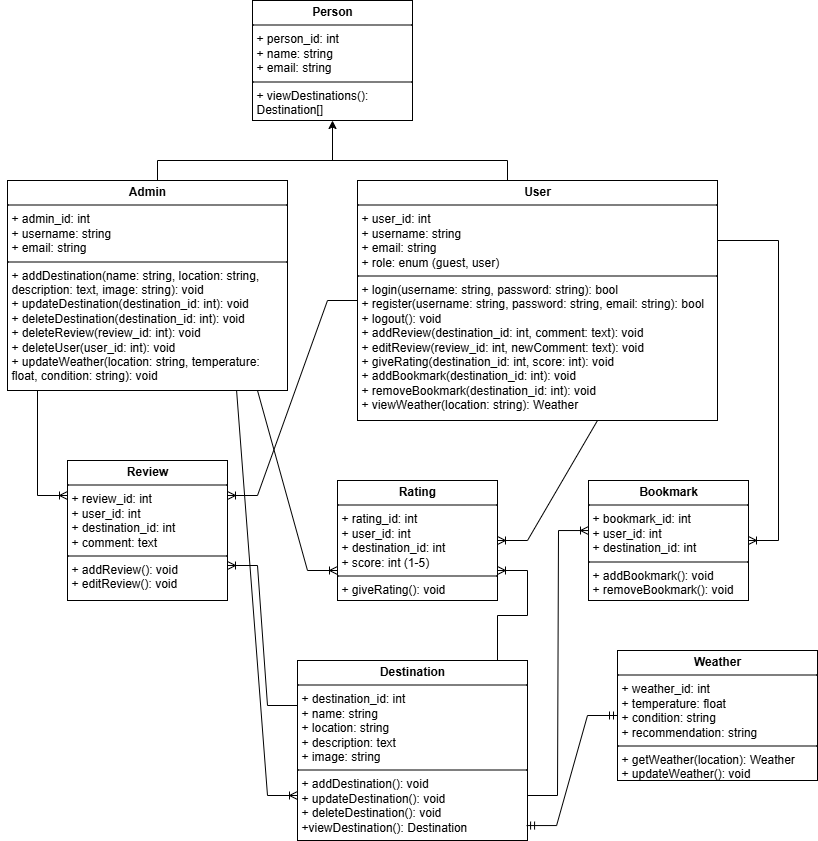

The diagram above was exported from draw.io. Its source (the exported page's mxGraphModel, read from the mxfile embedded in the PNG):
<mxGraphModel dx="2268" dy="786" grid="1" gridSize="10" guides="1" tooltips="1" connect="1" arrows="1" fold="1" page="1" pageScale="1" pageWidth="850" pageHeight="1100" math="0" shadow="0">
  <root>
    <mxCell id="0" />
    <mxCell id="1" parent="0" />
    <mxCell id="qgQICW0LK74ACEUBY1MC-2" value="&lt;p style=&quot;margin:0px;margin-top:4px;text-align:center;&quot;&gt;&lt;b&gt;User&lt;/b&gt;&lt;/p&gt;&lt;hr size=&quot;1&quot; style=&quot;border-style:solid;&quot;&gt;&lt;p style=&quot;margin:0px;margin-left:4px;&quot;&gt;+ user_id: int&lt;/p&gt;&lt;p style=&quot;margin:0px;margin-left:4px;&quot;&gt;+ username: string&lt;/p&gt;&lt;p style=&quot;margin:0px;margin-left:4px;&quot;&gt;+ email: string&lt;/p&gt;&lt;p style=&quot;margin:0px;margin-left:4px;&quot;&gt;+ role: enum (guest, user)&lt;/p&gt;&lt;hr size=&quot;1&quot; style=&quot;border-style:solid;&quot;&gt;&lt;p style=&quot;margin:0px;margin-left:4px;&quot;&gt;&lt;span style=&quot;background-color: transparent; color: light-dark(rgb(0, 0, 0), rgb(255, 255, 255));&quot;&gt;+ login(username: string, password: string): bool&lt;/span&gt;&lt;/p&gt;&lt;p style=&quot;margin:0px;margin-left:4px;&quot;&gt;+ register(username: string, password: string, email: string): bool&lt;/p&gt;&lt;p style=&quot;margin:0px;margin-left:4px;&quot;&gt;+ logout(): void&lt;/p&gt;&lt;p style=&quot;margin:0px;margin-left:4px;&quot;&gt;&lt;span style=&quot;background-color: transparent; color: light-dark(rgb(0, 0, 0), rgb(255, 255, 255));&quot;&gt;+ addReview(destination_id: int, comment: text): void&lt;/span&gt;&lt;/p&gt;&lt;p style=&quot;margin:0px;margin-left:4px;&quot;&gt;+ editReview(review_id: int, newComment: text): void&lt;/p&gt;&lt;p style=&quot;margin:0px;margin-left:4px;&quot;&gt;&lt;span style=&quot;background-color: transparent; color: light-dark(rgb(0, 0, 0), rgb(255, 255, 255));&quot;&gt;+ giveRating(destination_id: int, score: int): void&lt;/span&gt;&lt;/p&gt;&lt;p style=&quot;margin:0px;margin-left:4px;&quot;&gt;&lt;span style=&quot;background-color: transparent; color: light-dark(rgb(0, 0, 0), rgb(255, 255, 255));&quot;&gt;+ addBookmark(destination_id: int): void&lt;/span&gt;&lt;/p&gt;&lt;p style=&quot;margin:0px;margin-left:4px;&quot;&gt;+ removeBookmark(destination_id: int): void&lt;/p&gt;&lt;p style=&quot;margin:0px;margin-left:4px;&quot;&gt;&lt;span style=&quot;background-color: transparent; color: light-dark(rgb(0, 0, 0), rgb(255, 255, 255));&quot;&gt;+ viewWeather(location: string): Weather&lt;/span&gt;&lt;/p&gt;&lt;div&gt;&lt;br&gt;&lt;/div&gt;" style="verticalAlign=top;align=left;overflow=fill;html=1;whiteSpace=wrap;" parent="1" vertex="1">
      <mxGeometry x="-10" y="280" width="360" height="240" as="geometry" />
    </mxCell>
    <mxCell id="qgQICW0LK74ACEUBY1MC-3" value="&lt;p style=&quot;margin:0px;margin-top:4px;text-align:center;&quot;&gt;&lt;b&gt;Destination&lt;/b&gt;&lt;/p&gt;&lt;hr size=&quot;1&quot; style=&quot;border-style:solid;&quot;&gt;&lt;p style=&quot;margin:0px;margin-left:4px;&quot;&gt;+ destination_id: int&lt;/p&gt;&lt;p style=&quot;margin:0px;margin-left:4px;&quot;&gt;+ name: string&lt;/p&gt;&lt;p style=&quot;margin:0px;margin-left:4px;&quot;&gt;+ location: string&lt;/p&gt;&lt;p style=&quot;margin:0px;margin-left:4px;&quot;&gt;+ description: text&lt;/p&gt;&lt;p style=&quot;margin:0px;margin-left:4px;&quot;&gt;+ image: string&lt;/p&gt;&lt;hr size=&quot;1&quot; style=&quot;border-style:solid;&quot;&gt;&lt;p style=&quot;margin:0px;margin-left:4px;&quot;&gt;+ addDestination(): void&lt;/p&gt;&lt;p style=&quot;margin:0px;margin-left:4px;&quot;&gt;+ updateDestination(): void&lt;/p&gt;&lt;p style=&quot;margin:0px;margin-left:4px;&quot;&gt;+ deleteDestination(): void&lt;/p&gt;&lt;p style=&quot;margin:0px;margin-left:4px;&quot;&gt;+viewDestination(): Destination&lt;/p&gt;" style="verticalAlign=top;align=left;overflow=fill;html=1;whiteSpace=wrap;" parent="1" vertex="1">
      <mxGeometry x="-70" y="760" width="230" height="180" as="geometry" />
    </mxCell>
    <mxCell id="NJlVgonhsNZBhKp8lkvo-1" value="&lt;p style=&quot;margin:0px;margin-top:4px;text-align:center;&quot;&gt;&lt;b&gt;Weather&lt;/b&gt;&lt;/p&gt;&lt;hr size=&quot;1&quot; style=&quot;border-style:solid;&quot;&gt;&lt;p style=&quot;margin:0px;margin-left:4px;&quot;&gt;+ weather_id: int&lt;/p&gt;&lt;p style=&quot;margin:0px;margin-left:4px;&quot;&gt;+ temperature: float&lt;/p&gt;&lt;p style=&quot;margin:0px;margin-left:4px;&quot;&gt;+ condition: string&lt;/p&gt;&lt;p style=&quot;margin:0px;margin-left:4px;&quot;&gt;+ recommendation: string&lt;/p&gt;&lt;hr size=&quot;1&quot; style=&quot;border-style:solid;&quot;&gt;&lt;p style=&quot;margin:0px;margin-left:4px;&quot;&gt;+ getWeather(location): Weather&lt;/p&gt;&lt;p style=&quot;margin:0px;margin-left:4px;&quot;&gt;+ updateWeather(): void&lt;/p&gt;" style="verticalAlign=top;align=left;overflow=fill;html=1;whiteSpace=wrap;" parent="1" vertex="1">
      <mxGeometry x="250" y="750" width="200" height="130" as="geometry" />
    </mxCell>
    <mxCell id="NJlVgonhsNZBhKp8lkvo-3" value="&lt;p style=&quot;margin:0px;margin-top:4px;text-align:center;&quot;&gt;&lt;b&gt;Rating&lt;/b&gt;&lt;/p&gt;&lt;hr size=&quot;1&quot; style=&quot;border-style:solid;&quot;&gt;&lt;p style=&quot;margin:0px;margin-left:4px;&quot;&gt;+ rating_id: int&lt;/p&gt;&lt;p style=&quot;margin:0px;margin-left:4px;&quot;&gt;+ user_id: int&lt;/p&gt;&lt;p style=&quot;margin:0px;margin-left:4px;&quot;&gt;+ destination_id: int&lt;/p&gt;&lt;p style=&quot;margin:0px;margin-left:4px;&quot;&gt;+ score: int (1-5)&lt;/p&gt;&lt;hr size=&quot;1&quot; style=&quot;border-style:solid;&quot;&gt;&lt;p style=&quot;margin:0px;margin-left:4px;&quot;&gt;+ giveRating(): void&lt;/p&gt;" style="verticalAlign=top;align=left;overflow=fill;html=1;whiteSpace=wrap;" parent="1" vertex="1">
      <mxGeometry x="-30" y="580" width="160" height="120" as="geometry" />
    </mxCell>
    <mxCell id="NJlVgonhsNZBhKp8lkvo-2" value="&lt;p style=&quot;margin:0px;margin-top:4px;text-align:center;&quot;&gt;&lt;b&gt;Review&lt;/b&gt;&lt;/p&gt;&lt;hr size=&quot;1&quot; style=&quot;border-style:solid;&quot;&gt;&lt;p style=&quot;margin:0px;margin-left:4px;&quot;&gt;+ review_id: int&lt;/p&gt;&lt;p style=&quot;margin:0px;margin-left:4px;&quot;&gt;+ user_id: int&lt;/p&gt;&lt;p style=&quot;margin:0px;margin-left:4px;&quot;&gt;+ destination_id: int&lt;/p&gt;&lt;p style=&quot;margin:0px;margin-left:4px;&quot;&gt;+ comment: text&lt;/p&gt;&lt;hr size=&quot;1&quot; style=&quot;border-style:solid;&quot;&gt;&lt;p style=&quot;margin:0px;margin-left:4px;&quot;&gt;+ addReview(): void&lt;/p&gt;&lt;p style=&quot;margin:0px;margin-left:4px;&quot;&gt;+ editReview(): void&lt;/p&gt;" style="verticalAlign=top;align=left;overflow=fill;html=1;whiteSpace=wrap;" parent="1" vertex="1">
      <mxGeometry x="-300" y="560" width="160" height="140" as="geometry" />
    </mxCell>
    <mxCell id="NJlVgonhsNZBhKp8lkvo-4" value="&lt;p style=&quot;margin:0px;margin-top:4px;text-align:center;&quot;&gt;&lt;b&gt;Bookmark&lt;/b&gt;&lt;/p&gt;&lt;hr size=&quot;1&quot; style=&quot;border-style:solid;&quot;&gt;&lt;p style=&quot;margin:0px;margin-left:4px;&quot;&gt;+ bookmark_id: int&lt;/p&gt;&lt;p style=&quot;margin:0px;margin-left:4px;&quot;&gt;+ user_id: int&lt;/p&gt;&lt;p style=&quot;margin:0px;margin-left:4px;&quot;&gt;+ destination_id: int&lt;/p&gt;&lt;hr size=&quot;1&quot; style=&quot;border-style:solid;&quot;&gt;&lt;p style=&quot;margin:0px;margin-left:4px;&quot;&gt;+ addBookmark(): void&lt;/p&gt;&lt;p style=&quot;margin:0px;margin-left:4px;&quot;&gt;+ removeBookmark(): void&lt;/p&gt;" style="verticalAlign=top;align=left;overflow=fill;html=1;whiteSpace=wrap;" parent="1" vertex="1">
      <mxGeometry x="221" y="580" width="160" height="120" as="geometry" />
    </mxCell>
    <mxCell id="aFpcHMePz4L0bfLUUMgA-1" value="" style="edgeStyle=entityRelationEdgeStyle;fontSize=12;html=1;endArrow=ERoneToMany;rounded=0;entryX=1;entryY=0.25;entryDx=0;entryDy=0;exitX=0;exitY=0.5;exitDx=0;exitDy=0;" parent="1" source="qgQICW0LK74ACEUBY1MC-2" target="NJlVgonhsNZBhKp8lkvo-2" edge="1">
      <mxGeometry width="100" height="100" relative="1" as="geometry">
        <mxPoint x="210" y="260" as="sourcePoint" />
        <mxPoint x="310" y="160" as="targetPoint" />
      </mxGeometry>
    </mxCell>
    <mxCell id="f2jFlIaPFaj_Kf0eW3Qv-1" value="" style="edgeStyle=entityRelationEdgeStyle;fontSize=12;html=1;endArrow=ERoneToMany;rounded=0;entryX=1;entryY=0.5;entryDx=0;entryDy=0;exitX=0.75;exitY=1;exitDx=0;exitDy=0;" parent="1" source="qgQICW0LK74ACEUBY1MC-2" target="NJlVgonhsNZBhKp8lkvo-3" edge="1">
      <mxGeometry width="100" height="100" relative="1" as="geometry">
        <mxPoint x="150" y="530" as="sourcePoint" />
        <mxPoint x="130" y="618.08" as="targetPoint" />
        <Array as="points">
          <mxPoint x="170" y="560" />
        </Array>
      </mxGeometry>
    </mxCell>
    <mxCell id="f2jFlIaPFaj_Kf0eW3Qv-2" value="" style="edgeStyle=entityRelationEdgeStyle;fontSize=12;html=1;endArrow=ERoneToMany;rounded=0;exitX=1;exitY=0.25;exitDx=0;exitDy=0;" parent="1" source="qgQICW0LK74ACEUBY1MC-2" target="NJlVgonhsNZBhKp8lkvo-4" edge="1">
      <mxGeometry width="100" height="100" relative="1" as="geometry">
        <mxPoint x="380" y="460" as="sourcePoint" />
        <mxPoint x="480" y="360" as="targetPoint" />
      </mxGeometry>
    </mxCell>
    <mxCell id="aFpcHMePz4L0bfLUUMgA-2" value="&lt;p style=&quot;margin:0px;margin-top:4px;text-align:center;&quot;&gt;&lt;b&gt;Admin&lt;/b&gt;&lt;/p&gt;&lt;hr size=&quot;1&quot; style=&quot;border-style:solid;&quot;&gt;&lt;p style=&quot;margin:0px;margin-left:4px;&quot;&gt;+ admin_id: int&lt;/p&gt;&lt;p style=&quot;margin:0px;margin-left:4px;&quot;&gt;+ username: string&lt;/p&gt;&lt;p style=&quot;margin:0px;margin-left:4px;&quot;&gt;+ email: string&lt;/p&gt;&lt;hr size=&quot;1&quot; style=&quot;border-style:solid;&quot;&gt;&lt;p style=&quot;margin:0px;margin-left:4px;&quot;&gt;+ addDestination(name: string, location: string, description: text, image: string): void&lt;/p&gt;&lt;p style=&quot;margin:0px;margin-left:4px;&quot;&gt;+ updateDestination(destination_id: int): void&lt;/p&gt;&lt;p style=&quot;margin:0px;margin-left:4px;&quot;&gt;+ deleteDestination(destination_id: int): void&lt;/p&gt;&lt;p style=&quot;margin:0px;margin-left:4px;&quot;&gt;&lt;span style=&quot;background-color: transparent; color: light-dark(rgb(0, 0, 0), rgb(255, 255, 255));&quot;&gt;+ deleteReview(review_id: int): void&lt;/span&gt;&lt;/p&gt;&lt;p style=&quot;margin:0px;margin-left:4px;&quot;&gt;+ deleteUser(user_id: int): void&lt;/p&gt;&lt;p style=&quot;margin:0px;margin-left:4px;&quot;&gt;&lt;span style=&quot;background-color: transparent; color: light-dark(rgb(0, 0, 0), rgb(255, 255, 255));&quot;&gt;+ updateWeather(location: string, temperature: float, condition: string): void&lt;/span&gt;&lt;/p&gt;&lt;div&gt;&lt;br&gt;&lt;/div&gt;&lt;p style=&quot;margin:0px;margin-left:4px;&quot;&gt;&lt;br&gt;&lt;/p&gt;" style="verticalAlign=top;align=left;overflow=fill;html=1;whiteSpace=wrap;" parent="1" vertex="1">
      <mxGeometry x="-360" y="280" width="280" height="210" as="geometry" />
    </mxCell>
    <mxCell id="f2jFlIaPFaj_Kf0eW3Qv-3" value="" style="edgeStyle=entityRelationEdgeStyle;fontSize=12;html=1;endArrow=ERoneToMany;rounded=0;exitX=0;exitY=0.25;exitDx=0;exitDy=0;entryX=1;entryY=0.75;entryDx=0;entryDy=0;" parent="1" source="qgQICW0LK74ACEUBY1MC-3" target="NJlVgonhsNZBhKp8lkvo-2" edge="1">
      <mxGeometry width="100" height="100" relative="1" as="geometry">
        <mxPoint x="270" y="519" as="sourcePoint" />
        <mxPoint x="-300" y="700" as="targetPoint" />
        <Array as="points">
          <mxPoint x="-110" y="800" />
          <mxPoint x="-110" y="760" />
        </Array>
      </mxGeometry>
    </mxCell>
    <mxCell id="f2jFlIaPFaj_Kf0eW3Qv-4" value="" style="edgeStyle=entityRelationEdgeStyle;fontSize=12;html=1;endArrow=ERoneToMany;rounded=0;entryX=1;entryY=0.75;entryDx=0;entryDy=0;exitX=1;exitY=0;exitDx=0;exitDy=0;" parent="1" source="qgQICW0LK74ACEUBY1MC-3" target="NJlVgonhsNZBhKp8lkvo-3" edge="1">
      <mxGeometry width="100" height="100" relative="1" as="geometry">
        <mxPoint x="130" y="760" as="sourcePoint" />
        <mxPoint x="570" y="510" as="targetPoint" />
        <Array as="points">
          <mxPoint x="140" y="760" />
        </Array>
      </mxGeometry>
    </mxCell>
    <mxCell id="f2jFlIaPFaj_Kf0eW3Qv-5" value="" style="edgeStyle=entityRelationEdgeStyle;fontSize=12;html=1;endArrow=ERoneToMany;rounded=0;exitX=1;exitY=0.75;exitDx=0;exitDy=0;entryX=0;entryY=0.417;entryDx=0;entryDy=0;entryPerimeter=0;" parent="1" source="qgQICW0LK74ACEUBY1MC-3" target="NJlVgonhsNZBhKp8lkvo-4" edge="1">
      <mxGeometry width="100" height="100" relative="1" as="geometry">
        <mxPoint x="420" y="769" as="sourcePoint" />
        <mxPoint x="220" y="640" as="targetPoint" />
        <Array as="points">
          <mxPoint x="200" y="740" />
          <mxPoint x="181" y="840" />
        </Array>
      </mxGeometry>
    </mxCell>
    <mxCell id="f2jFlIaPFaj_Kf0eW3Qv-6" value="" style="edgeStyle=entityRelationEdgeStyle;fontSize=12;html=1;endArrow=ERmandOne;startArrow=ERmandOne;rounded=0;exitX=0.996;exitY=0.917;exitDx=0;exitDy=0;exitPerimeter=0;" parent="1" source="qgQICW0LK74ACEUBY1MC-3" target="NJlVgonhsNZBhKp8lkvo-1" edge="1">
      <mxGeometry width="100" height="100" relative="1" as="geometry">
        <mxPoint x="380" y="460" as="sourcePoint" />
        <mxPoint x="480" y="360" as="targetPoint" />
      </mxGeometry>
    </mxCell>
    <mxCell id="f2jFlIaPFaj_Kf0eW3Qv-7" value="&lt;p style=&quot;margin:0px;margin-top:4px;text-align:center;&quot;&gt;&lt;b&gt;Person&lt;/b&gt;&lt;/p&gt;&lt;hr size=&quot;1&quot; style=&quot;border-style:solid;&quot;&gt;&lt;p style=&quot;margin:0px;margin-left:4px;&quot;&gt;+ person_id: int&lt;/p&gt;&lt;p style=&quot;margin:0px;margin-left:4px;&quot;&gt;+ name: string&lt;/p&gt;&lt;p style=&quot;margin:0px;margin-left:4px;&quot;&gt;+ email: string&lt;/p&gt;&lt;hr size=&quot;1&quot; style=&quot;border-style:solid;&quot;&gt;&lt;p style=&quot;margin:0px;margin-left:4px;&quot;&gt;+&lt;span style=&quot;background-color: transparent;&quot;&gt;&amp;nbsp;viewDestinations(): Destination[]&lt;/span&gt;&lt;/p&gt;&lt;div&gt;&lt;span style=&quot;background-color: transparent; color: light-dark(rgb(0, 0, 0), rgb(255, 255, 255));&quot;&gt;&lt;br&gt;&lt;/span&gt;&lt;/div&gt;" style="verticalAlign=top;align=left;overflow=fill;html=1;whiteSpace=wrap;" parent="1" vertex="1">
      <mxGeometry x="-115" y="100" width="160" height="120" as="geometry" />
    </mxCell>
    <mxCell id="jwnZW_eOFEW4lbizcfHV-2" style="edgeStyle=orthogonalEdgeStyle;rounded=0;orthogonalLoop=1;jettySize=auto;html=1;exitX=0.5;exitY=1;exitDx=0;exitDy=0;entryX=0.5;entryY=1;entryDx=0;entryDy=0;" parent="1" source="aFpcHMePz4L0bfLUUMgA-3" target="f2jFlIaPFaj_Kf0eW3Qv-7" edge="1">
      <mxGeometry relative="1" as="geometry">
        <mxPoint x="24" y="600" as="targetPoint" />
      </mxGeometry>
    </mxCell>
    <mxCell id="aFpcHMePz4L0bfLUUMgA-3" value="" style="shape=partialRectangle;whiteSpace=wrap;html=1;bottom=1;right=1;left=1;top=0;fillColor=none;routingCenterX=-0.5;rotation=-180;" parent="1" vertex="1">
      <mxGeometry x="-210" y="260" width="350" height="20" as="geometry" />
    </mxCell>
    <mxCell id="rS6FAH6fCuAsVNi3ry0s-5" value="" style="edgeStyle=entityRelationEdgeStyle;fontSize=12;html=1;endArrow=ERoneToMany;rounded=0;entryX=0;entryY=0.25;entryDx=0;entryDy=0;exitX=0;exitY=1;exitDx=0;exitDy=0;" edge="1" parent="1" source="aFpcHMePz4L0bfLUUMgA-2" target="NJlVgonhsNZBhKp8lkvo-2">
      <mxGeometry width="100" height="100" relative="1" as="geometry">
        <mxPoint x="140" y="500" as="sourcePoint" />
        <mxPoint x="240" y="400" as="targetPoint" />
      </mxGeometry>
    </mxCell>
    <mxCell id="rS6FAH6fCuAsVNi3ry0s-7" value="" style="edgeStyle=entityRelationEdgeStyle;fontSize=12;html=1;endArrow=ERoneToMany;rounded=0;entryX=0;entryY=0.75;entryDx=0;entryDy=0;exitX=0.711;exitY=1;exitDx=0;exitDy=0;exitPerimeter=0;" edge="1" parent="1" source="aFpcHMePz4L0bfLUUMgA-2" target="qgQICW0LK74ACEUBY1MC-3">
      <mxGeometry width="100" height="100" relative="1" as="geometry">
        <mxPoint x="-160" y="491" as="sourcePoint" />
        <mxPoint x="-80" y="910" as="targetPoint" />
        <Array as="points">
          <mxPoint x="-400" y="710" />
        </Array>
      </mxGeometry>
    </mxCell>
    <mxCell id="rS6FAH6fCuAsVNi3ry0s-6" value="" style="edgeStyle=entityRelationEdgeStyle;fontSize=12;html=1;endArrow=ERoneToMany;rounded=0;entryX=0;entryY=0.75;entryDx=0;entryDy=0;exitX=0.75;exitY=1;exitDx=0;exitDy=0;" edge="1" parent="1" target="NJlVgonhsNZBhKp8lkvo-3">
      <mxGeometry width="100" height="100" relative="1" as="geometry">
        <mxPoint x="-140" y="490" as="sourcePoint" />
        <mxPoint x="30" y="620" as="targetPoint" />
      </mxGeometry>
    </mxCell>
  </root>
</mxGraphModel>